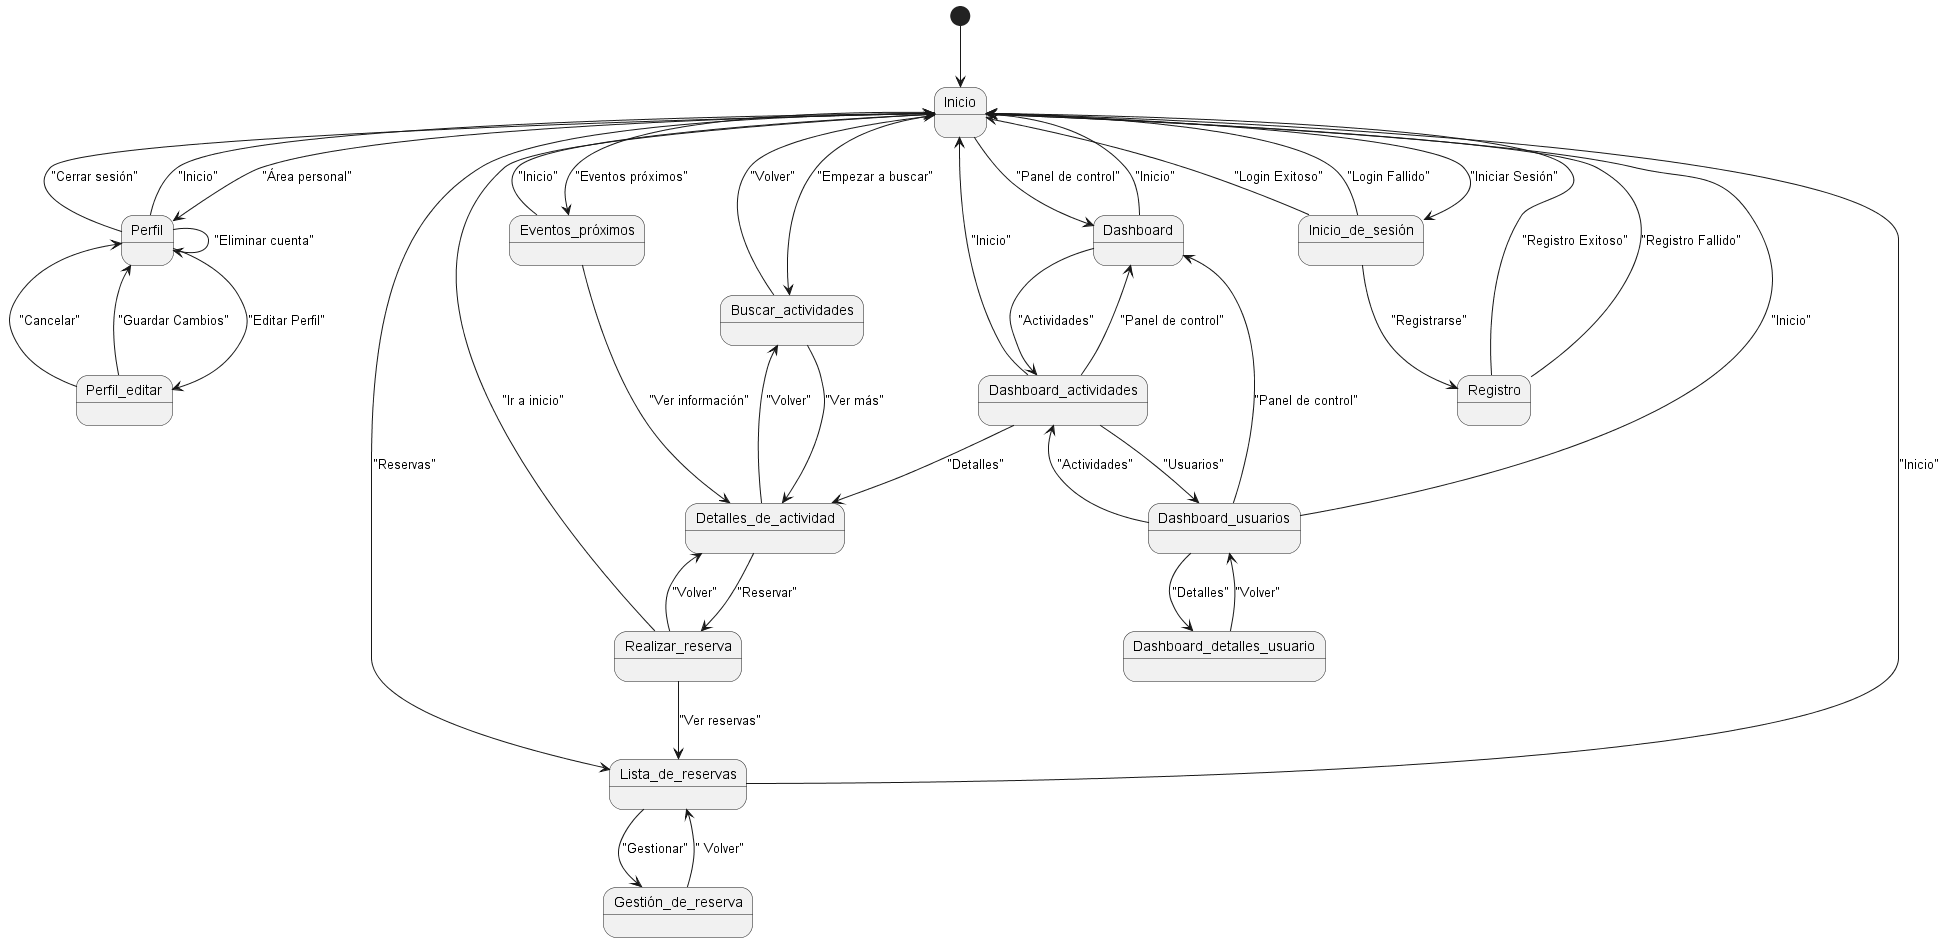

The diagram above was rendered by PlantUML. Its source (embedded in the PNG):
@startuml
[*] --> Inicio

Inicio --> Inicio_de_sesión : "Iniciar Sesión"
Inicio_de_sesión --> Inicio : "Login Exitoso"
Inicio_de_sesión --> Inicio : "Login Fallido"

Inicio_de_sesión --> Registro : "Registrarse"
Registro --> Inicio : "Registro Exitoso"
Registro --> Inicio : "Registro Fallido"

Inicio --> Perfil : "Área personal"
Perfil --> Perfil_editar : "Editar Perfil"
Perfil_editar --> Perfil : "Cancelar"
Perfil_editar --> Perfil : "Guardar Cambios"
Perfil --> Inicio : "Cerrar sesión"
Perfil --> Perfil : "Eliminar cuenta" 
Perfil --> Inicio : "Inicio"

Inicio --> Buscar_actividades : "Empezar a buscar"
Buscar_actividades --> Inicio : "Volver"
Buscar_actividades --> Detalles_de_actividad : "Ver más"
Detalles_de_actividad --> Buscar_actividades : "Volver"
Detalles_de_actividad -->  Realizar_reserva : "Reservar"
Realizar_reserva --> Detalles_de_actividad : "Volver"
Realizar_reserva --> Inicio : "Ir a inicio"
Realizar_reserva --> Lista_de_reservas : "Ver reservas"

Inicio --> Lista_de_reservas : "Reservas"
Lista_de_reservas --> Inicio : "Inicio"
Lista_de_reservas --> Gestión_de_reserva : "Gestionar"
Gestión_de_reserva --> Lista_de_reservas :" Volver"

Inicio --> Eventos_próximos : "Eventos próximos"
Eventos_próximos --> Detalles_de_actividad : "Ver información"
Eventos_próximos --> Inicio : "Inicio"

Inicio --> Dashboard : "Panel de control"
Dashboard --> Inicio : "Inicio"
Dashboard --> Dashboard_actividades : "Actividades"
Dashboard_actividades --> Detalles_de_actividad : "Detalles"
Dashboard_actividades --> Dashboard : "Panel de control"
Dashboard_actividades --> Dashboard_usuarios : "Usuarios"
Dashboard_usuarios --> Dashboard_detalles_usuario : "Detalles"
Dashboard_detalles_usuario --> Dashboard_usuarios : "Volver"
Dashboard_usuarios --> Dashboard_actividades : "Actividades"
Dashboard_usuarios --> Dashboard :"Panel de control"
Dashboard_actividades --> Inicio : "Inicio"
Dashboard_usuarios --> Inicio : "Inicio"

@enduml